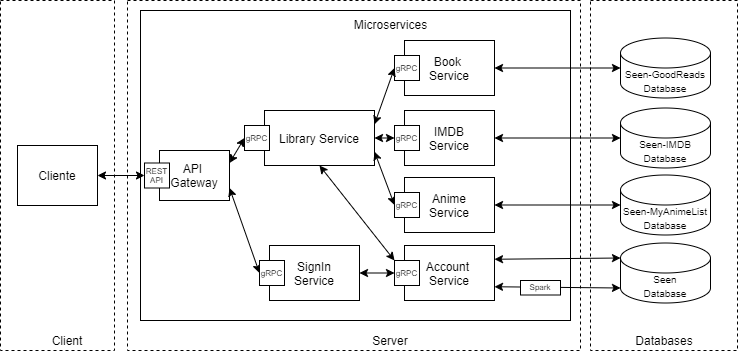

The diagram above was exported from draw.io. Its source (the exported page's mxGraphModel, read from the mxfile embedded in the PNG):
<mxGraphModel dx="1096" dy="-419" grid="1" gridSize="10" guides="1" tooltips="1" connect="1" arrows="1" fold="1" page="1" pageScale="1" pageWidth="827" pageHeight="1169" math="0" shadow="0">
  <root>
    <mxCell id="0" />
    <mxCell id="1" parent="0" />
    <mxCell id="YoeQHAKXdlg0IQOAOjzS-1" value="" style="rounded=0;whiteSpace=wrap;html=1;dashed=1;fillColor=none;" parent="1" vertex="1">
      <mxGeometry x="172" y="1200" width="453" height="350" as="geometry" />
    </mxCell>
    <mxCell id="YoeQHAKXdlg0IQOAOjzS-2" value="" style="rounded=0;whiteSpace=wrap;html=1;fillColor=none;" parent="1" vertex="1">
      <mxGeometry x="185" y="1210" width="430" height="310" as="geometry" />
    </mxCell>
    <mxCell id="YoeQHAKXdlg0IQOAOjzS-3" value="" style="rounded=0;whiteSpace=wrap;html=1;dashed=1;fillColor=none;" parent="1" vertex="1">
      <mxGeometry x="45" y="1200" width="114" height="350" as="geometry" />
    </mxCell>
    <mxCell id="YoeQHAKXdlg0IQOAOjzS-4" value="" style="rounded=0;whiteSpace=wrap;html=1;dashed=1;fillColor=none;" parent="1" vertex="1">
      <mxGeometry x="635" y="1200" width="147" height="350" as="geometry" />
    </mxCell>
    <mxCell id="YoeQHAKXdlg0IQOAOjzS-5" value="Cliente" style="rounded=0;whiteSpace=wrap;html=1;" parent="1" vertex="1">
      <mxGeometry x="62" y="1345" width="80" height="60" as="geometry" />
    </mxCell>
    <mxCell id="YoeQHAKXdlg0IQOAOjzS-6" value="API &lt;br&gt;Gateway" style="rounded=0;whiteSpace=wrap;html=1;" parent="1" vertex="1">
      <mxGeometry x="204" y="1350" width="70" height="50" as="geometry" />
    </mxCell>
    <mxCell id="YoeQHAKXdlg0IQOAOjzS-7" value="&lt;div&gt;&lt;span style=&quot;font-size: 10px&quot;&gt;Seen-MyAnimeList Database&lt;/span&gt;&lt;/div&gt;" style="shape=cylinder3;whiteSpace=wrap;html=1;boundedLbl=1;backgroundOutline=1;size=15;align=center;" parent="1" vertex="1">
      <mxGeometry x="665" y="1374.5" width="90" height="60" as="geometry" />
    </mxCell>
    <mxCell id="YoeQHAKXdlg0IQOAOjzS-8" value="Databases" style="text;html=1;strokeColor=none;fillColor=none;align=center;verticalAlign=middle;whiteSpace=wrap;rounded=0;dashed=1;" parent="1" vertex="1">
      <mxGeometry x="688.5" y="1530" width="40" height="20" as="geometry" />
    </mxCell>
    <mxCell id="YoeQHAKXdlg0IQOAOjzS-9" value="&lt;font style=&quot;font-size: 10px&quot;&gt;Seen&lt;br&gt;Database&lt;/font&gt;" style="shape=cylinder3;whiteSpace=wrap;html=1;boundedLbl=1;backgroundOutline=1;size=15;" parent="1" vertex="1">
      <mxGeometry x="665" y="1442.5" width="90" height="60" as="geometry" />
    </mxCell>
    <mxCell id="YoeQHAKXdlg0IQOAOjzS-10" value="Microservices" style="text;html=1;strokeColor=none;fillColor=none;align=center;verticalAlign=middle;whiteSpace=wrap;rounded=0;" parent="1" vertex="1">
      <mxGeometry x="387.5" y="1214" width="95" height="20" as="geometry" />
    </mxCell>
    <mxCell id="YoeQHAKXdlg0IQOAOjzS-11" value="Anime&lt;br&gt;Service" style="rounded=0;whiteSpace=wrap;html=1;fillColor=none;" parent="1" vertex="1">
      <mxGeometry x="449" y="1377" width="90" height="55" as="geometry" />
    </mxCell>
    <mxCell id="3" style="rounded=0;orthogonalLoop=1;jettySize=auto;html=1;exitX=1;exitY=0.75;exitDx=0;exitDy=0;entryX=0;entryY=1;entryDx=0;entryDy=-15;startArrow=classic;startFill=1;entryPerimeter=0;" parent="1" source="YoeQHAKXdlg0IQOAOjzS-12" target="YoeQHAKXdlg0IQOAOjzS-9" edge="1">
      <mxGeometry relative="1" as="geometry" />
    </mxCell>
    <mxCell id="4" style="edgeStyle=none;rounded=0;orthogonalLoop=1;jettySize=auto;html=1;exitX=1;exitY=0.25;exitDx=0;exitDy=0;startArrow=classic;startFill=1;entryX=0;entryY=0;entryDx=0;entryDy=15;entryPerimeter=0;" parent="1" source="YoeQHAKXdlg0IQOAOjzS-12" target="YoeQHAKXdlg0IQOAOjzS-9" edge="1">
      <mxGeometry relative="1" as="geometry">
        <mxPoint x="605" y="1458" as="targetPoint" />
      </mxGeometry>
    </mxCell>
    <mxCell id="YoeQHAKXdlg0IQOAOjzS-12" value="Account &lt;br&gt;Service" style="rounded=0;whiteSpace=wrap;html=1;fillColor=none;" parent="1" vertex="1">
      <mxGeometry x="449" y="1445" width="90" height="55" as="geometry" />
    </mxCell>
    <mxCell id="YoeQHAKXdlg0IQOAOjzS-13" value="" style="endArrow=classic;startArrow=classic;html=1;entryX=0;entryY=0.5;entryDx=0;entryDy=0;entryPerimeter=0;exitX=1;exitY=0.5;exitDx=0;exitDy=0;" parent="1" source="YoeQHAKXdlg0IQOAOjzS-11" target="YoeQHAKXdlg0IQOAOjzS-7" edge="1">
      <mxGeometry width="50" height="50" relative="1" as="geometry">
        <mxPoint x="662" y="1404.5" as="sourcePoint" />
        <mxPoint x="630" y="1605" as="targetPoint" />
      </mxGeometry>
    </mxCell>
    <mxCell id="YoeQHAKXdlg0IQOAOjzS-15" value="" style="endArrow=classic;startArrow=classic;html=1;exitX=1;exitY=0.5;exitDx=0;exitDy=0;entryX=0;entryY=0.5;entryDx=0;entryDy=0;" parent="1" source="YoeQHAKXdlg0IQOAOjzS-5" target="YoeQHAKXdlg0IQOAOjzS-33" edge="1">
      <mxGeometry width="50" height="50" relative="1" as="geometry">
        <mxPoint x="457" y="1475" as="sourcePoint" />
        <mxPoint x="224" y="1375" as="targetPoint" />
      </mxGeometry>
    </mxCell>
    <mxCell id="YoeQHAKXdlg0IQOAOjzS-16" value="" style="endArrow=classic;startArrow=classic;html=1;entryX=0;entryY=0.5;entryDx=0;entryDy=0;exitX=1;exitY=0.75;exitDx=0;exitDy=0;" parent="1" source="YoeQHAKXdlg0IQOAOjzS-29" target="YoeQHAKXdlg0IQOAOjzS-31" edge="1">
      <mxGeometry width="50" height="50" relative="1" as="geometry">
        <mxPoint x="334" y="1360" as="sourcePoint" />
        <mxPoint x="422.5" y="1404.5" as="targetPoint" />
      </mxGeometry>
    </mxCell>
    <mxCell id="YoeQHAKXdlg0IQOAOjzS-17" value="" style="endArrow=classic;startArrow=classic;html=1;exitX=1;exitY=0.75;exitDx=0;exitDy=0;entryX=0;entryY=0.5;entryDx=0;entryDy=0;" parent="1" source="YoeQHAKXdlg0IQOAOjzS-6" target="YoeQHAKXdlg0IQOAOjzS-38" edge="1">
      <mxGeometry width="50" height="50" relative="1" as="geometry">
        <mxPoint x="457" y="1475" as="sourcePoint" />
        <mxPoint x="419" y="1472.5" as="targetPoint" />
      </mxGeometry>
    </mxCell>
    <mxCell id="YoeQHAKXdlg0IQOAOjzS-18" value="Client" style="text;html=1;strokeColor=none;fillColor=none;align=center;verticalAlign=middle;whiteSpace=wrap;rounded=0;" parent="1" vertex="1">
      <mxGeometry x="92" y="1530" width="40" height="20" as="geometry" />
    </mxCell>
    <mxCell id="YoeQHAKXdlg0IQOAOjzS-19" value="Server" style="text;html=1;strokeColor=none;fillColor=none;align=center;verticalAlign=middle;whiteSpace=wrap;rounded=0;" parent="1" vertex="1">
      <mxGeometry x="415" y="1530" width="40" height="20" as="geometry" />
    </mxCell>
    <mxCell id="YoeQHAKXdlg0IQOAOjzS-20" value="IMDB&lt;br&gt;Service" style="rounded=0;whiteSpace=wrap;html=1;fillColor=none;" parent="1" vertex="1">
      <mxGeometry x="449" y="1310" width="90" height="55" as="geometry" />
    </mxCell>
    <mxCell id="YoeQHAKXdlg0IQOAOjzS-21" value="Book &lt;br&gt;Service" style="rounded=0;whiteSpace=wrap;html=1;fillColor=none;" parent="1" vertex="1">
      <mxGeometry x="449" y="1240" width="90" height="55" as="geometry" />
    </mxCell>
    <mxCell id="YoeQHAKXdlg0IQOAOjzS-22" value="&lt;h6&gt;&lt;span style=&quot;font-size: 8px ; font-weight: 400&quot;&gt;gRPC&lt;/span&gt;&lt;br&gt;&lt;/h6&gt;" style="whiteSpace=wrap;html=1;aspect=fixed;align=center;" parent="1" vertex="1">
      <mxGeometry x="439" y="1255" width="25" height="25" as="geometry" />
    </mxCell>
    <mxCell id="YoeQHAKXdlg0IQOAOjzS-23" value="" style="endArrow=classic;startArrow=classic;html=1;entryX=0;entryY=0.5;entryDx=0;entryDy=0;exitX=1;exitY=0.5;exitDx=0;exitDy=0;" parent="1" source="YoeQHAKXdlg0IQOAOjzS-29" target="YoeQHAKXdlg0IQOAOjzS-30" edge="1">
      <mxGeometry width="50" height="50" relative="1" as="geometry">
        <mxPoint x="334" y="1350" as="sourcePoint" />
        <mxPoint x="422.5" y="1337.5" as="targetPoint" />
      </mxGeometry>
    </mxCell>
    <mxCell id="YoeQHAKXdlg0IQOAOjzS-24" value="" style="endArrow=classic;startArrow=classic;html=1;exitX=1;exitY=0.25;exitDx=0;exitDy=0;entryX=0;entryY=0.5;entryDx=0;entryDy=0;" parent="1" source="YoeQHAKXdlg0IQOAOjzS-29" target="YoeQHAKXdlg0IQOAOjzS-22" edge="1">
      <mxGeometry width="50" height="50" relative="1" as="geometry">
        <mxPoint x="449" y="1340" as="sourcePoint" />
        <mxPoint x="499" y="1290" as="targetPoint" />
      </mxGeometry>
    </mxCell>
    <mxCell id="YoeQHAKXdlg0IQOAOjzS-25" value="&lt;font style=&quot;font-size: 10px&quot;&gt;Seen-IMDB Database&lt;/font&gt;" style="shape=cylinder3;whiteSpace=wrap;html=1;boundedLbl=1;backgroundOutline=1;size=15;" parent="1" vertex="1">
      <mxGeometry x="665" y="1307.5" width="90" height="60" as="geometry" />
    </mxCell>
    <mxCell id="YoeQHAKXdlg0IQOAOjzS-26" value="&lt;font style=&quot;font-size: 10px&quot;&gt;Seen-GoodReads Database&lt;/font&gt;" style="shape=cylinder3;whiteSpace=wrap;html=1;boundedLbl=1;backgroundOutline=1;size=15;" parent="1" vertex="1">
      <mxGeometry x="665" y="1237.5" width="90" height="60" as="geometry" />
    </mxCell>
    <mxCell id="YoeQHAKXdlg0IQOAOjzS-27" value="" style="endArrow=classic;startArrow=classic;html=1;entryX=0;entryY=0.5;entryDx=0;entryDy=0;entryPerimeter=0;exitX=1;exitY=0.5;exitDx=0;exitDy=0;" parent="1" source="YoeQHAKXdlg0IQOAOjzS-20" target="YoeQHAKXdlg0IQOAOjzS-25" edge="1">
      <mxGeometry width="50" height="50" relative="1" as="geometry">
        <mxPoint x="662" y="1337.5" as="sourcePoint" />
        <mxPoint x="730" y="1393.5" as="targetPoint" />
      </mxGeometry>
    </mxCell>
    <mxCell id="YoeQHAKXdlg0IQOAOjzS-28" value="" style="endArrow=classic;startArrow=classic;html=1;entryX=0;entryY=0.5;entryDx=0;entryDy=0;entryPerimeter=0;exitX=1;exitY=0.5;exitDx=0;exitDy=0;" parent="1" source="YoeQHAKXdlg0IQOAOjzS-21" target="YoeQHAKXdlg0IQOAOjzS-26" edge="1">
      <mxGeometry width="50" height="50" relative="1" as="geometry">
        <mxPoint x="662" y="1267.5" as="sourcePoint" />
        <mxPoint x="740" y="1403.5" as="targetPoint" />
      </mxGeometry>
    </mxCell>
    <mxCell id="YoeQHAKXdlg0IQOAOjzS-29" value="Library Service" style="rounded=0;whiteSpace=wrap;html=1;fillColor=none;" parent="1" vertex="1">
      <mxGeometry x="309" y="1310" width="110" height="55" as="geometry" />
    </mxCell>
    <mxCell id="YoeQHAKXdlg0IQOAOjzS-30" value="&lt;h6&gt;&lt;span style=&quot;font-size: 8px ; font-weight: 400&quot;&gt;gRPC&lt;/span&gt;&lt;br&gt;&lt;/h6&gt;" style="whiteSpace=wrap;html=1;aspect=fixed;align=center;" parent="1" vertex="1">
      <mxGeometry x="439" y="1325" width="25" height="25" as="geometry" />
    </mxCell>
    <mxCell id="YoeQHAKXdlg0IQOAOjzS-31" value="&lt;h6&gt;&lt;span style=&quot;font-size: 8px ; font-weight: 400&quot;&gt;gRPC&lt;/span&gt;&lt;br&gt;&lt;/h6&gt;" style="whiteSpace=wrap;html=1;aspect=fixed;align=center;" parent="1" vertex="1">
      <mxGeometry x="439" y="1392" width="25" height="25" as="geometry" />
    </mxCell>
    <mxCell id="YoeQHAKXdlg0IQOAOjzS-32" value="&lt;h6&gt;&lt;span style=&quot;font-size: 8px ; font-weight: 400&quot;&gt;gRPC&lt;/span&gt;&lt;br&gt;&lt;/h6&gt;" style="whiteSpace=wrap;html=1;aspect=fixed;align=center;" parent="1" vertex="1">
      <mxGeometry x="439" y="1460" width="25" height="25" as="geometry" />
    </mxCell>
    <mxCell id="YoeQHAKXdlg0IQOAOjzS-33" value="&lt;h6&gt;&lt;font style=&quot;font-size: 8px ; line-height: 120% ; font-weight: normal&quot;&gt;REST API&lt;/font&gt;&lt;/h6&gt;" style="whiteSpace=wrap;html=1;aspect=fixed;align=center;" parent="1" vertex="1">
      <mxGeometry x="189" y="1362.5" width="25" height="25" as="geometry" />
    </mxCell>
    <mxCell id="YoeQHAKXdlg0IQOAOjzS-34" value="&lt;h6&gt;&lt;font style=&quot;font-size: 8px ; line-height: 120% ; font-weight: normal&quot;&gt;gRPC&lt;/font&gt;&lt;/h6&gt;" style="whiteSpace=wrap;html=1;aspect=fixed;align=center;" parent="1" vertex="1">
      <mxGeometry x="289" y="1325" width="25" height="25" as="geometry" />
    </mxCell>
    <mxCell id="YoeQHAKXdlg0IQOAOjzS-35" value="" style="endArrow=classic;startArrow=classic;html=1;exitX=1;exitY=0.25;exitDx=0;exitDy=0;entryX=0;entryY=0.5;entryDx=0;entryDy=0;" parent="1" source="YoeQHAKXdlg0IQOAOjzS-6" target="YoeQHAKXdlg0IQOAOjzS-34" edge="1">
      <mxGeometry width="50" height="50" relative="1" as="geometry">
        <mxPoint x="439" y="1380" as="sourcePoint" />
        <mxPoint x="489" y="1330" as="targetPoint" />
      </mxGeometry>
    </mxCell>
    <mxCell id="YoeQHAKXdlg0IQOAOjzS-36" value="" style="endArrow=classic;startArrow=classic;html=1;exitX=0.5;exitY=1;exitDx=0;exitDy=0;entryX=0;entryY=0;entryDx=0;entryDy=0;" parent="1" source="YoeQHAKXdlg0IQOAOjzS-29" target="YoeQHAKXdlg0IQOAOjzS-32" edge="1">
      <mxGeometry width="50" height="50" relative="1" as="geometry">
        <mxPoint x="425" y="1440" as="sourcePoint" />
        <mxPoint x="439" y="1460" as="targetPoint" />
      </mxGeometry>
    </mxCell>
    <mxCell id="YoeQHAKXdlg0IQOAOjzS-37" value="SignIn&lt;br&gt;Service" style="rounded=0;whiteSpace=wrap;html=1;fillColor=none;" parent="1" vertex="1">
      <mxGeometry x="314" y="1445" width="90" height="55" as="geometry" />
    </mxCell>
    <mxCell id="YoeQHAKXdlg0IQOAOjzS-38" value="&lt;h6&gt;&lt;span style=&quot;font-size: 8px ; font-weight: 400&quot;&gt;gRPC&lt;/span&gt;&lt;br&gt;&lt;/h6&gt;" style="whiteSpace=wrap;html=1;aspect=fixed;align=center;" parent="1" vertex="1">
      <mxGeometry x="304" y="1460" width="25" height="25" as="geometry" />
    </mxCell>
    <mxCell id="YoeQHAKXdlg0IQOAOjzS-39" value="" style="endArrow=classic;startArrow=classic;html=1;exitX=1;exitY=0.5;exitDx=0;exitDy=0;entryX=0;entryY=0.5;entryDx=0;entryDy=0;" parent="1" source="YoeQHAKXdlg0IQOAOjzS-37" target="YoeQHAKXdlg0IQOAOjzS-32" edge="1">
      <mxGeometry width="50" height="50" relative="1" as="geometry">
        <mxPoint x="374" y="1375" as="sourcePoint" />
        <mxPoint x="449" y="1470" as="targetPoint" />
      </mxGeometry>
    </mxCell>
    <mxCell id="5" value="&lt;h6&gt;&lt;span style=&quot;font-size: 8px ; font-weight: 400&quot;&gt;Spark&lt;/span&gt;&lt;br&gt;&lt;/h6&gt;" style="whiteSpace=wrap;html=1;align=center;" parent="1" vertex="1">
      <mxGeometry x="565" y="1480" width="40" height="14.5" as="geometry" />
    </mxCell>
  </root>
</mxGraphModel>